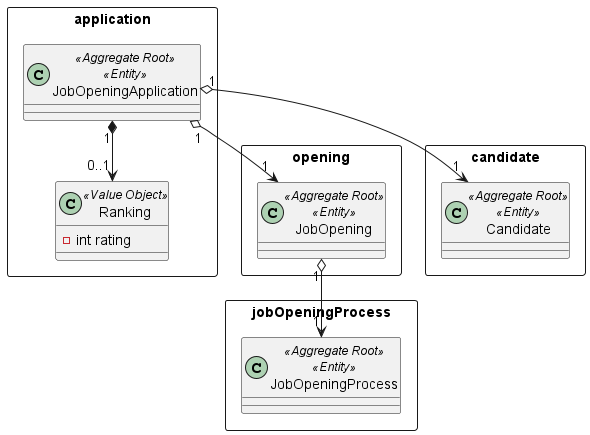

The diagram above was rendered by PlantUML. Its source (embedded in the PNG):
@startuml

rectangle application{
    class JobOpeningApplication<<Aggregate Root>><<Entity>>{}
    class Ranking<<Value Object>>{
        -int rating
    }


    JobOpeningApplication"1" *--> "0..1" Ranking



}


rectangle opening{
    class JobOpening<<Aggregate Root>><<Entity>>{}
    JobOpeningApplication"1" o--> "1"JobOpening

}

rectangle jobOpeningProcess{
    class JobOpeningProcess<<Aggregate Root>><<Entity>>{}
    JobOpening"1" o--> "1"JobOpeningProcess

}



rectangle candidate{
    class Candidate<<Aggregate Root>><<Entity>>{}

}
JobOpeningApplication"1" o--> "1"Candidate



@enduml